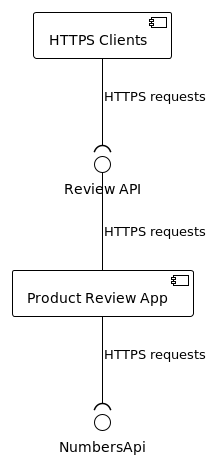

The diagram above was rendered by PlantUML. Its source (embedded in the PNG):
@startuml
!theme plain

component "HTTPS Clients" as Clients
component "Product Review App" as ProductReview

Clients --( "Review API" : HTTPS requests
ProductReview -up- "Review API" : HTTPS requests

"NumbersApi" )-up- ProductReview : HTTPS requests

@enduml